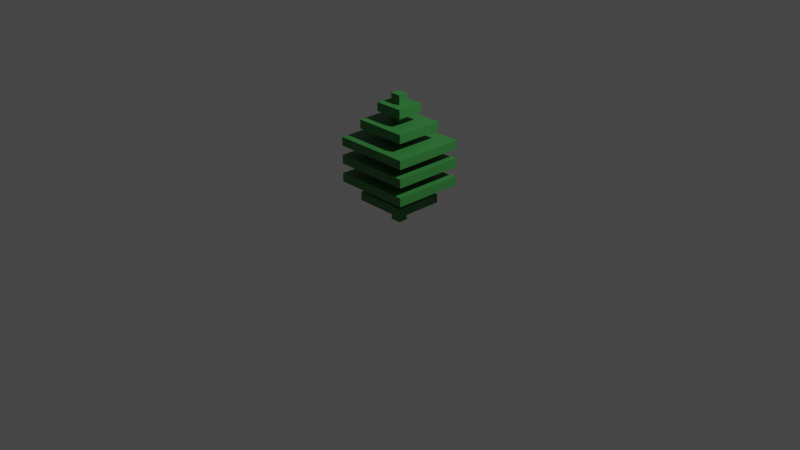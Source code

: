 # Source: Polypody.blend  (saved by Blender 3.6.11; exported with 4.5.12 LTS)
import bpy
from mathutils import Matrix  # noqa: F401  (used for matrix-valued properties, if any)

bpy.ops.wm.read_factory_settings(use_empty=True)
scene = bpy.context.scene
scene.name = 'Scene'

# ---- collections
col_collection = bpy.data.collections.new('Collection'); scene.collection.children.link(col_collection)

# ---- materials (node trees are filled in below, after node groups)
mat_material_002 = bpy.data.materials.new('Material.002')
mat_material_002.alpha_threshold = 0.0
mat_material_002.use_transparent_shadow = False
mat_material_002.roughness = 0.5
mat_material_002.line_color = (0.0, 0.0, 0.0, 1.0)

# ---- material node trees
mat_material_002.use_nodes = True; mat_material_002.node_tree.nodes.clear()
_N = mat_material_002.node_tree.nodes; _L = mat_material_002.node_tree.links
n0 = _N.new('ShaderNodeOutputMaterial'); n0.name = 'Material Output'; n0.location = (300, 300)
n1 = _N.new('ShaderNodeBsdfPrincipled'); n1.name = 'Principled BSDF'; n1.location = (10, 300)
n1.distribution = 'GGX'
n1.subsurface_method = 'RANDOM_WALK_SKIN'
n1.inputs[0].default_value = (0.03739, 0.214, 0.04686, 1.0)
n1.inputs[3].default_value = 1.45
n1.inputs[27].default_value = (0.0, 0.0, 0.0, 1.0)
n1.inputs[28].default_value = 1.0
_L.new(n1.outputs[0], n0.inputs[0])
n0.is_active_output = True

# ---- world
world_world = bpy.data.worlds.new('World'); scene.world = world_world
world_world.use_nodes = True; world_world.node_tree.nodes.clear()
_N = world_world.node_tree.nodes; _L = world_world.node_tree.links
n0 = _N.new('ShaderNodeOutputWorld'); n0.name = 'World Output'; n0.location = (300, 300)
n1 = _N.new('ShaderNodeBackground'); n1.name = 'Background'; n1.location = (10, 300)
n1.inputs[0].default_value = (0.05088, 0.05088, 0.05088, 1.0)
_L.new(n1.outputs[0], n0.inputs[0])
n0.is_active_output = True
world_world.color = (0.05088, 0.05088, 0.05088)
world_world.use_sun_shadow = False
world_world.sun_shadow_jitter_overblur = 0.0

# ---- cameras
cam_camera = bpy.data.cameras.new('Camera')
cam_camera.clip_end = 100.0
cam_camera.ortho_scale = 7.314

# ---- lights
light_light = bpy.data.lights.new('Light', 'POINT')
light_light.transmission_factor = 0.0
light_light.energy = 1000.0
light_light.shadow_soft_size = 0.1
light_light.shadow_maximum_resolution = 0.006
light_light.use_absolute_resolution = True

# ---- meshes
me_cube = bpy.data.meshes.new('Cube')
me_cube.from_pydata([(1.0, 1.0, 1.0), (1.0, 1.0, -1.0), (1.0, -1.0, 1.0), (1.0, -1.0, -1.0), (-1.0, 1.0, 1.0), (-1.0, 1.0, -1.0), (-1.0, -1.0, 1.0), (-1.0, -1.0, -1.0)], [], [(0, 4, 6, 2), (3, 2, 6, 7), (7, 6, 4, 5), (5, 1, 3, 7), (1, 0, 2, 3), (5, 4, 0, 1)])
_uv = me_cube.uv_layers.new(name='UVMap')
_uv.uv.foreach_set('vector', [0.625, 0.5, 0.875, 0.5, 0.875, 0.75, 0.625, 0.75, 0.375, 0.75, 0.625, 0.75, 0.625, 1.0, 0.375, 1.0, 0.375, 0.0, 0.625, 0.0, 0.625, 0.25, 0.375, 0.25, 0.125, 0.5, 0.375, 0.5, 0.375, 0.75, 0.125, 0.75, 0.375, 0.5, 0.625, 0.5, 0.625, 0.75, 0.375, 0.75, 0.375, 0.25, 0.625, 0.25, 0.625, 0.5, 0.375, 0.5])
me_cube.materials.append(mat_material_002)
me_cube.use_mirror_vertex_groups = False
me_cube.update()
me_cube_001 = bpy.data.meshes.new('Cube.001')
me_cube_001.from_pydata([(1.0, 1.0, 1.0), (1.0, 1.0, -1.0), (1.0, -1.0, 1.0), (1.0, -1.0, -1.0), (-1.0, 1.0, 1.0), (-1.0, 1.0, -1.0), (-1.0, -1.0, 1.0), (-1.0, -1.0, -1.0)], [], [(0, 4, 6, 2), (3, 2, 6, 7), (7, 6, 4, 5), (5, 1, 3, 7), (1, 0, 2, 3), (5, 4, 0, 1)])
_uv = me_cube_001.uv_layers.new(name='UVMap')
_uv.uv.foreach_set('vector', [0.625, 0.5, 0.875, 0.5, 0.875, 0.75, 0.625, 0.75, 0.375, 0.75, 0.625, 0.75, 0.625, 1.0, 0.375, 1.0, 0.375, 0.0, 0.625, 0.0, 0.625, 0.25, 0.375, 0.25, 0.125, 0.5, 0.375, 0.5, 0.375, 0.75, 0.125, 0.75, 0.375, 0.5, 0.625, 0.5, 0.625, 0.75, 0.375, 0.75, 0.375, 0.25, 0.625, 0.25, 0.625, 0.5, 0.375, 0.5])
me_cube_001.materials.append(mat_material_002)
me_cube_001.use_mirror_vertex_groups = False
me_cube_001.update()
me_cube_002 = bpy.data.meshes.new('Cube.002')
me_cube_002.from_pydata([(1.0, 1.0, 1.0), (1.0, 1.0, -1.0), (1.0, -1.0, 1.0), (1.0, -1.0, -1.0), (-1.0, 1.0, 1.0), (-1.0, 1.0, -1.0), (-1.0, -1.0, 1.0), (-1.0, -1.0, -1.0)], [], [(0, 4, 6, 2), (3, 2, 6, 7), (7, 6, 4, 5), (5, 1, 3, 7), (1, 0, 2, 3), (5, 4, 0, 1)])
_uv = me_cube_002.uv_layers.new(name='UVMap')
_uv.uv.foreach_set('vector', [0.625, 0.5, 0.875, 0.5, 0.875, 0.75, 0.625, 0.75, 0.375, 0.75, 0.625, 0.75, 0.625, 1.0, 0.375, 1.0, 0.375, 0.0, 0.625, 0.0, 0.625, 0.25, 0.375, 0.25, 0.125, 0.5, 0.375, 0.5, 0.375, 0.75, 0.125, 0.75, 0.375, 0.5, 0.625, 0.5, 0.625, 0.75, 0.375, 0.75, 0.375, 0.25, 0.625, 0.25, 0.625, 0.5, 0.375, 0.5])
me_cube_002.materials.append(mat_material_002)
me_cube_002.use_mirror_vertex_groups = False
me_cube_002.update()
me_cube_003 = bpy.data.meshes.new('Cube.003')
me_cube_003.from_pydata([(1.0, 1.0, 1.0), (1.0, 1.0, -1.0), (1.0, -1.0, 1.0), (1.0, -1.0, -1.0), (-1.0, 1.0, 1.0), (-1.0, 1.0, -1.0), (-1.0, -1.0, 1.0), (-1.0, -1.0, -1.0)], [], [(0, 4, 6, 2), (3, 2, 6, 7), (7, 6, 4, 5), (5, 1, 3, 7), (1, 0, 2, 3), (5, 4, 0, 1)])
_uv = me_cube_003.uv_layers.new(name='UVMap')
_uv.uv.foreach_set('vector', [0.625, 0.5, 0.875, 0.5, 0.875, 0.75, 0.625, 0.75, 0.375, 0.75, 0.625, 0.75, 0.625, 1.0, 0.375, 1.0, 0.375, 0.0, 0.625, 0.0, 0.625, 0.25, 0.375, 0.25, 0.125, 0.5, 0.375, 0.5, 0.375, 0.75, 0.125, 0.75, 0.375, 0.5, 0.625, 0.5, 0.625, 0.75, 0.375, 0.75, 0.375, 0.25, 0.625, 0.25, 0.625, 0.5, 0.375, 0.5])
me_cube_003.materials.append(mat_material_002)
me_cube_003.use_mirror_vertex_groups = False
me_cube_003.update()
me_cube_004 = bpy.data.meshes.new('Cube.004')
me_cube_004.from_pydata([(1.0, 1.0, 1.0), (1.0, 1.0, -1.0), (1.0, -1.0, 1.0), (1.0, -1.0, -1.0), (-1.0, 1.0, 1.0), (-1.0, 1.0, -1.0), (-1.0, -1.0, 1.0), (-1.0, -1.0, -1.0)], [], [(0, 4, 6, 2), (3, 2, 6, 7), (7, 6, 4, 5), (5, 1, 3, 7), (1, 0, 2, 3), (5, 4, 0, 1)])
_uv = me_cube_004.uv_layers.new(name='UVMap')
_uv.uv.foreach_set('vector', [0.625, 0.5, 0.875, 0.5, 0.875, 0.75, 0.625, 0.75, 0.375, 0.75, 0.625, 0.75, 0.625, 1.0, 0.375, 1.0, 0.375, 0.0, 0.625, 0.0, 0.625, 0.25, 0.375, 0.25, 0.125, 0.5, 0.375, 0.5, 0.375, 0.75, 0.125, 0.75, 0.375, 0.5, 0.625, 0.5, 0.625, 0.75, 0.375, 0.75, 0.375, 0.25, 0.625, 0.25, 0.625, 0.5, 0.375, 0.5])
me_cube_004.materials.append(mat_material_002)
me_cube_004.use_mirror_vertex_groups = False
me_cube_004.update()
me_cube_005 = bpy.data.meshes.new('Cube.005')
me_cube_005.from_pydata([(1.0, 1.0, 1.0), (1.0, 1.0, -1.0), (1.0, -1.0, 1.0), (1.0, -1.0, -1.0), (-1.0, 1.0, 1.0), (-1.0, 1.0, -1.0), (-1.0, -1.0, 1.0), (-1.0, -1.0, -1.0)], [], [(0, 4, 6, 2), (3, 2, 6, 7), (7, 6, 4, 5), (5, 1, 3, 7), (1, 0, 2, 3), (5, 4, 0, 1)])
_uv = me_cube_005.uv_layers.new(name='UVMap')
_uv.uv.foreach_set('vector', [0.625, 0.5, 0.875, 0.5, 0.875, 0.75, 0.625, 0.75, 0.375, 0.75, 0.625, 0.75, 0.625, 1.0, 0.375, 1.0, 0.375, 0.0, 0.625, 0.0, 0.625, 0.25, 0.375, 0.25, 0.125, 0.5, 0.375, 0.5, 0.375, 0.75, 0.125, 0.75, 0.375, 0.5, 0.625, 0.5, 0.625, 0.75, 0.375, 0.75, 0.375, 0.25, 0.625, 0.25, 0.625, 0.5, 0.375, 0.5])
me_cube_005.materials.append(mat_material_002)
me_cube_005.use_mirror_vertex_groups = False
me_cube_005.update()
me_cube_006 = bpy.data.meshes.new('Cube.006')
me_cube_006.from_pydata([(1.0, 1.0, 1.0), (1.0, 1.0, -1.0), (1.0, -1.0, 1.0), (1.0, -1.0, -1.0), (-1.0, 1.0, 1.0), (-1.0, 1.0, -1.0), (-1.0, -1.0, 1.0), (-1.0, -1.0, -1.0)], [], [(0, 4, 6, 2), (3, 2, 6, 7), (7, 6, 4, 5), (5, 1, 3, 7), (1, 0, 2, 3), (5, 4, 0, 1)])
_uv = me_cube_006.uv_layers.new(name='UVMap')
_uv.uv.foreach_set('vector', [0.625, 0.5, 0.875, 0.5, 0.875, 0.75, 0.625, 0.75, 0.375, 0.75, 0.625, 0.75, 0.625, 1.0, 0.375, 1.0, 0.375, 0.0, 0.625, 0.0, 0.625, 0.25, 0.375, 0.25, 0.125, 0.5, 0.375, 0.5, 0.375, 0.75, 0.125, 0.75, 0.375, 0.5, 0.625, 0.5, 0.625, 0.75, 0.375, 0.75, 0.375, 0.25, 0.625, 0.25, 0.625, 0.5, 0.375, 0.5])
me_cube_006.materials.append(mat_material_002)
me_cube_006.use_mirror_vertex_groups = False
me_cube_006.update()

# ---- objects
ob_cube = bpy.data.objects.new('Cube', me_cube)
ob_light = bpy.data.objects.new('Light', light_light)
ob_camera = bpy.data.objects.new('Camera', cam_camera)
ob_cube_001 = bpy.data.objects.new('Cube.001', me_cube_001)
ob_cube_002 = bpy.data.objects.new('Cube.002', me_cube_002)
ob_cube_003 = bpy.data.objects.new('Cube.003', me_cube_003)
ob_cube_004 = bpy.data.objects.new('Cube.004', me_cube_004)
ob_cube_005 = bpy.data.objects.new('Cube.005', me_cube_005)
ob_cube_006 = bpy.data.objects.new('Cube.006', me_cube_006)

# ---- transforms, parenting, visibility, modifiers, constraints
ob_cube.location = (0.0, 0.0, 0.6708)
ob_cube.scale = (0.0564, 0.05131, 0.6741)
ob_cube.lock_rotations_4d = False
ob_cube.empty_display_type = 'ARROWS'
ob_cube.lineart.crease_threshold = 0.0
ob_light.location = (4.076, 1.005, 5.904)
ob_light.rotation_euler = (0.6503, 0.05522, 1.866)
ob_light.lock_rotations_4d = False
ob_light.empty_display_type = 'ARROWS'
ob_light.color = (0.0, 0.0, 0.0, 0.0)
ob_light.lineart.crease_threshold = 0.0
ob_camera.location = (7.359, -6.926, 4.958)
ob_camera.rotation_euler = (1.109, 0.0, 0.8149)
ob_camera.lock_rotations_4d = False
ob_camera.empty_display_type = 'ARROWS'
ob_camera.color = (0.0, 0.0, 0.0, 0.0)
ob_camera.display_type = 'WIRE'
ob_camera.lineart.crease_threshold = 0.0
ob_cube_001.location = (0.0, 0.0, 1.2)
ob_cube_001.scale = (0.1565, 0.1424, -0.04647)
ob_cube_001.lock_rotations_4d = False
ob_cube_001.empty_display_type = 'ARROWS'
ob_cube_001.lineart.crease_threshold = 0.0
ob_cube_002.location = (0.0, 0.0, 1.015)
ob_cube_002.scale = (0.2817, 0.2563, -0.04645)
ob_cube_002.lock_rotations_4d = False
ob_cube_002.empty_display_type = 'ARROWS'
ob_cube_002.lineart.crease_threshold = 0.0
ob_cube_003.location = (0.0, 0.0, 0.8277)
ob_cube_003.scale = (0.4149, 0.3775, -0.04645)
ob_cube_003.lock_rotations_4d = False
ob_cube_003.empty_display_type = 'ARROWS'
ob_cube_003.lineart.crease_threshold = 0.0
ob_cube_004.location = (0.0, 0.0, 0.6364)
ob_cube_004.scale = (0.4149, 0.3775, -0.04645)
ob_cube_004.lock_rotations_4d = False
ob_cube_004.empty_display_type = 'ARROWS'
ob_cube_004.lineart.crease_threshold = 0.0
ob_cube_005.location = (0.0, 0.0, 0.4409)
ob_cube_005.scale = (0.4149, 0.3775, -0.04645)
ob_cube_005.lock_rotations_4d = False
ob_cube_005.empty_display_type = 'ARROWS'
ob_cube_005.lineart.crease_threshold = 0.0
ob_cube_006.location = (0.0, 0.0, 0.2413)
ob_cube_006.scale = (0.2817, 0.2563, -0.04645)
ob_cube_006.lock_rotations_4d = False
ob_cube_006.empty_display_type = 'ARROWS'
ob_cube_006.lineart.crease_threshold = 0.0

# ---- collection membership
col_collection.objects.link(ob_cube)
col_collection.objects.link(ob_light)
col_collection.objects.link(ob_camera)
col_collection.objects.link(ob_cube_001)
col_collection.objects.link(ob_cube_002)
col_collection.objects.link(ob_cube_003)
col_collection.objects.link(ob_cube_004)
col_collection.objects.link(ob_cube_005)
col_collection.objects.link(ob_cube_006)

# ---- scene / render settings (as saved in the file)
scene.camera = ob_camera
scene.frame_start = 1; scene.frame_end = 250; scene.frame_set(1)
scene.render.engine = 'BLENDER_EEVEE_NEXT'
scene.cycles.sampling_pattern = 'TABULATED_SOBOL'
scene.view_settings.view_transform = 'Filmic'
bpy.context.view_layer.update()
